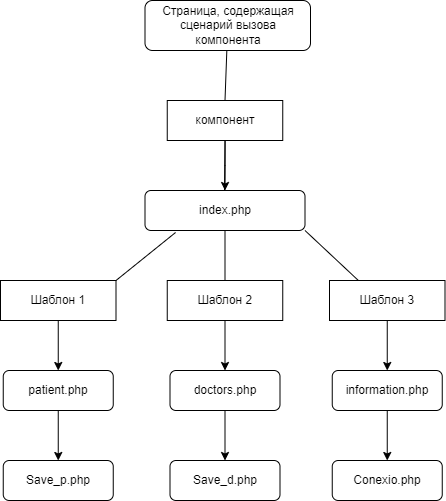

The diagram above was exported from draw.io. Its source (the exported page's mxGraphModel, read from the mxfile embedded in the PNG):
<mxGraphModel dx="1114" dy="576" grid="1" gridSize="10" guides="1" tooltips="1" connect="1" arrows="1" fold="1" page="1" pageScale="1" pageWidth="827" pageHeight="1169" math="0" shadow="0">
  <root>
    <mxCell id="0" />
    <mxCell id="1" parent="0" />
    <mxCell id="uKwVEUjG8J9yc23j0xId-16" value="" style="edgeStyle=orthogonalEdgeStyle;rounded=0;orthogonalLoop=1;jettySize=auto;html=1;" parent="1" source="uKwVEUjG8J9yc23j0xId-11" target="uKwVEUjG8J9yc23j0xId-14" edge="1">
      <mxGeometry relative="1" as="geometry" />
    </mxCell>
    <mxCell id="uKwVEUjG8J9yc23j0xId-11" value="компонент" style="rounded=0;whiteSpace=wrap;html=1;" parent="1" vertex="1">
      <mxGeometry x="346.75" y="160" width="115.5" height="40" as="geometry" />
    </mxCell>
    <mxCell id="uKwVEUjG8J9yc23j0xId-13" value="" style="endArrow=none;html=1;rounded=0;exitX=0.5;exitY=0;exitDx=0;exitDy=0;" parent="1" source="uKwVEUjG8J9yc23j0xId-11" target="-Y4UPyTQ08mF76Cq4snC-8" edge="1">
      <mxGeometry width="50" height="50" relative="1" as="geometry">
        <mxPoint x="390" y="300" as="sourcePoint" />
        <mxPoint x="404.5" y="110" as="targetPoint" />
      </mxGeometry>
    </mxCell>
    <mxCell id="uKwVEUjG8J9yc23j0xId-14" value="index.php" style="rounded=1;whiteSpace=wrap;html=1;" parent="1" vertex="1">
      <mxGeometry x="324.5" y="250" width="160" height="40" as="geometry" />
    </mxCell>
    <mxCell id="uKwVEUjG8J9yc23j0xId-15" value="" style="endArrow=none;html=1;rounded=0;entryX=0.5;entryY=1;entryDx=0;entryDy=0;exitX=0.5;exitY=0;exitDx=0;exitDy=0;" parent="1" target="uKwVEUjG8J9yc23j0xId-11" edge="1">
      <mxGeometry width="50" height="50" relative="1" as="geometry">
        <mxPoint x="404" y="250" as="sourcePoint" />
        <mxPoint x="404" y="190" as="targetPoint" />
      </mxGeometry>
    </mxCell>
    <mxCell id="uKwVEUjG8J9yc23j0xId-20" value="Шаблон 1" style="rounded=0;whiteSpace=wrap;html=1;" parent="1" vertex="1">
      <mxGeometry x="180" y="340" width="115.5" height="40" as="geometry" />
    </mxCell>
    <mxCell id="uKwVEUjG8J9yc23j0xId-21" value="Шаблон 2" style="rounded=0;whiteSpace=wrap;html=1;" parent="1" vertex="1">
      <mxGeometry x="346.75" y="340" width="115.5" height="40" as="geometry" />
    </mxCell>
    <mxCell id="uKwVEUjG8J9yc23j0xId-22" value="Шаблон 3" style="rounded=0;whiteSpace=wrap;html=1;" parent="1" vertex="1">
      <mxGeometry x="509" y="340" width="115.5" height="40" as="geometry" />
    </mxCell>
    <mxCell id="-Y4UPyTQ08mF76Cq4snC-2" value="" style="edgeStyle=orthogonalEdgeStyle;rounded=0;orthogonalLoop=1;jettySize=auto;html=1;" edge="1" parent="1" source="uKwVEUjG8J9yc23j0xId-24" target="-Y4UPyTQ08mF76Cq4snC-1">
      <mxGeometry relative="1" as="geometry" />
    </mxCell>
    <mxCell id="uKwVEUjG8J9yc23j0xId-24" value="patient.php" style="rounded=1;whiteSpace=wrap;html=1;" parent="1" vertex="1">
      <mxGeometry x="182.75" y="430" width="110" height="40" as="geometry" />
    </mxCell>
    <mxCell id="-Y4UPyTQ08mF76Cq4snC-4" value="" style="edgeStyle=orthogonalEdgeStyle;rounded=0;orthogonalLoop=1;jettySize=auto;html=1;" edge="1" parent="1" source="uKwVEUjG8J9yc23j0xId-25" target="-Y4UPyTQ08mF76Cq4snC-3">
      <mxGeometry relative="1" as="geometry" />
    </mxCell>
    <mxCell id="uKwVEUjG8J9yc23j0xId-25" value="doctors.php" style="rounded=1;whiteSpace=wrap;html=1;" parent="1" vertex="1">
      <mxGeometry x="349.5" y="430" width="110" height="40" as="geometry" />
    </mxCell>
    <mxCell id="-Y4UPyTQ08mF76Cq4snC-6" value="" style="edgeStyle=orthogonalEdgeStyle;rounded=0;orthogonalLoop=1;jettySize=auto;html=1;" edge="1" parent="1" source="uKwVEUjG8J9yc23j0xId-26" target="-Y4UPyTQ08mF76Cq4snC-5">
      <mxGeometry relative="1" as="geometry" />
    </mxCell>
    <mxCell id="uKwVEUjG8J9yc23j0xId-26" value="information.php" style="rounded=1;whiteSpace=wrap;html=1;" parent="1" vertex="1">
      <mxGeometry x="511.75" y="430" width="110" height="40" as="geometry" />
    </mxCell>
    <mxCell id="uKwVEUjG8J9yc23j0xId-27" value="" style="endArrow=none;html=1;rounded=0;exitX=1;exitY=0;exitDx=0;exitDy=0;entryX=0.191;entryY=1.05;entryDx=0;entryDy=0;entryPerimeter=0;" parent="1" source="uKwVEUjG8J9yc23j0xId-20" target="uKwVEUjG8J9yc23j0xId-14" edge="1">
      <mxGeometry width="50" height="50" relative="1" as="geometry">
        <mxPoint x="390" y="330" as="sourcePoint" />
        <mxPoint x="440" y="280" as="targetPoint" />
      </mxGeometry>
    </mxCell>
    <mxCell id="uKwVEUjG8J9yc23j0xId-29" value="" style="endArrow=classic;html=1;rounded=0;exitX=0.5;exitY=1;exitDx=0;exitDy=0;entryX=0.5;entryY=0;entryDx=0;entryDy=0;" parent="1" source="uKwVEUjG8J9yc23j0xId-20" target="uKwVEUjG8J9yc23j0xId-24" edge="1">
      <mxGeometry width="50" height="50" relative="1" as="geometry">
        <mxPoint x="390" y="330" as="sourcePoint" />
        <mxPoint x="440" y="280" as="targetPoint" />
      </mxGeometry>
    </mxCell>
    <mxCell id="uKwVEUjG8J9yc23j0xId-30" value="" style="endArrow=none;html=1;rounded=0;entryX=0.5;entryY=1;entryDx=0;entryDy=0;exitX=0.5;exitY=0;exitDx=0;exitDy=0;" parent="1" source="uKwVEUjG8J9yc23j0xId-21" target="uKwVEUjG8J9yc23j0xId-14" edge="1">
      <mxGeometry width="50" height="50" relative="1" as="geometry">
        <mxPoint x="390" y="330" as="sourcePoint" />
        <mxPoint x="440" y="280" as="targetPoint" />
      </mxGeometry>
    </mxCell>
    <mxCell id="uKwVEUjG8J9yc23j0xId-31" value="" style="endArrow=none;html=1;rounded=0;entryX=1;entryY=1;entryDx=0;entryDy=0;exitX=0.25;exitY=0;exitDx=0;exitDy=0;" parent="1" source="uKwVEUjG8J9yc23j0xId-22" target="uKwVEUjG8J9yc23j0xId-14" edge="1">
      <mxGeometry width="50" height="50" relative="1" as="geometry">
        <mxPoint x="390" y="330" as="sourcePoint" />
        <mxPoint x="440" y="280" as="targetPoint" />
      </mxGeometry>
    </mxCell>
    <mxCell id="uKwVEUjG8J9yc23j0xId-32" value="" style="endArrow=classic;html=1;rounded=0;exitX=0.5;exitY=1;exitDx=0;exitDy=0;entryX=0.5;entryY=0;entryDx=0;entryDy=0;" parent="1" source="uKwVEUjG8J9yc23j0xId-21" target="uKwVEUjG8J9yc23j0xId-25" edge="1">
      <mxGeometry width="50" height="50" relative="1" as="geometry">
        <mxPoint x="390" y="330" as="sourcePoint" />
        <mxPoint x="440" y="280" as="targetPoint" />
      </mxGeometry>
    </mxCell>
    <mxCell id="uKwVEUjG8J9yc23j0xId-33" value="" style="endArrow=classic;html=1;rounded=0;exitX=0.5;exitY=1;exitDx=0;exitDy=0;entryX=0.5;entryY=0;entryDx=0;entryDy=0;" parent="1" source="uKwVEUjG8J9yc23j0xId-22" target="uKwVEUjG8J9yc23j0xId-26" edge="1">
      <mxGeometry width="50" height="50" relative="1" as="geometry">
        <mxPoint x="390" y="330" as="sourcePoint" />
        <mxPoint x="440" y="280" as="targetPoint" />
      </mxGeometry>
    </mxCell>
    <mxCell id="-Y4UPyTQ08mF76Cq4snC-1" value="Save_p.php" style="rounded=1;whiteSpace=wrap;html=1;" vertex="1" parent="1">
      <mxGeometry x="182.75" y="520" width="110" height="40" as="geometry" />
    </mxCell>
    <mxCell id="-Y4UPyTQ08mF76Cq4snC-3" value="Save_d.php" style="rounded=1;whiteSpace=wrap;html=1;" vertex="1" parent="1">
      <mxGeometry x="349.5" y="520" width="110" height="40" as="geometry" />
    </mxCell>
    <mxCell id="-Y4UPyTQ08mF76Cq4snC-5" value="Conexio.php" style="rounded=1;whiteSpace=wrap;html=1;" vertex="1" parent="1">
      <mxGeometry x="511.75" y="520" width="110" height="40" as="geometry" />
    </mxCell>
    <mxCell id="-Y4UPyTQ08mF76Cq4snC-8" value="Страница, содержащая сценарий вызова компонента" style="rounded=1;whiteSpace=wrap;html=1;" vertex="1" parent="1">
      <mxGeometry x="324.5" y="60" width="165.5" height="50" as="geometry" />
    </mxCell>
  </root>
</mxGraphModel>